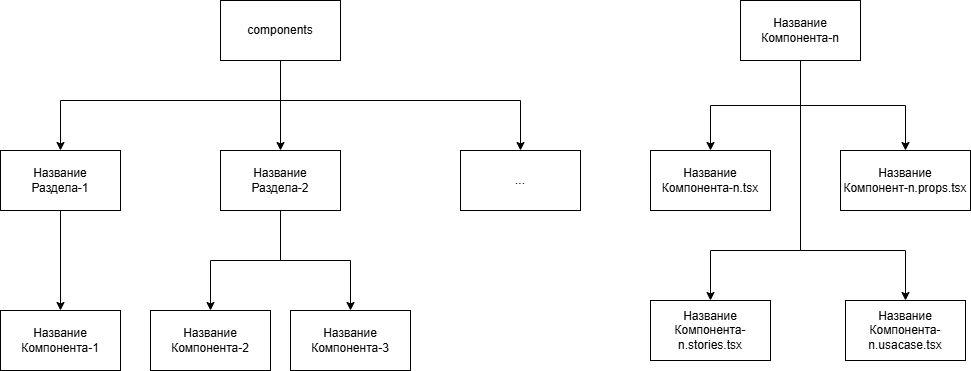

The diagram above was exported from draw.io. Its source (the exported page's mxGraphModel, read from the mxfile embedded in the PNG):
<mxGraphModel dx="873" dy="514" grid="1" gridSize="10" guides="1" tooltips="1" connect="1" arrows="1" fold="1" page="1" pageScale="1" pageWidth="827" pageHeight="1169" math="0" shadow="0">
  <root>
    <mxCell id="0" />
    <mxCell id="1" parent="0" />
    <mxCell id="CSP3J_3SrnQQJkGvctgL-3" style="edgeStyle=orthogonalEdgeStyle;rounded=0;orthogonalLoop=1;jettySize=auto;html=1;entryX=0.5;entryY=0;entryDx=0;entryDy=0;" parent="1" source="CSP3J_3SrnQQJkGvctgL-1" target="CSP3J_3SrnQQJkGvctgL-2" edge="1">
      <mxGeometry relative="1" as="geometry">
        <Array as="points">
          <mxPoint x="300" y="410" />
          <mxPoint x="80" y="410" />
        </Array>
      </mxGeometry>
    </mxCell>
    <mxCell id="CSP3J_3SrnQQJkGvctgL-5" style="edgeStyle=orthogonalEdgeStyle;rounded=0;orthogonalLoop=1;jettySize=auto;html=1;" parent="1" source="CSP3J_3SrnQQJkGvctgL-1" target="CSP3J_3SrnQQJkGvctgL-4" edge="1">
      <mxGeometry relative="1" as="geometry" />
    </mxCell>
    <mxCell id="CSP3J_3SrnQQJkGvctgL-7" style="edgeStyle=orthogonalEdgeStyle;rounded=0;orthogonalLoop=1;jettySize=auto;html=1;" parent="1" source="CSP3J_3SrnQQJkGvctgL-1" target="CSP3J_3SrnQQJkGvctgL-6" edge="1">
      <mxGeometry relative="1" as="geometry">
        <Array as="points">
          <mxPoint x="300" y="410" />
          <mxPoint x="540" y="410" />
        </Array>
      </mxGeometry>
    </mxCell>
    <mxCell id="CSP3J_3SrnQQJkGvctgL-1" value="components" style="rounded=0;whiteSpace=wrap;html=1;" parent="1" vertex="1">
      <mxGeometry x="240" y="310" width="120" height="60" as="geometry" />
    </mxCell>
    <mxCell id="CSP3J_3SrnQQJkGvctgL-13" style="edgeStyle=orthogonalEdgeStyle;rounded=0;orthogonalLoop=1;jettySize=auto;html=1;" parent="1" source="CSP3J_3SrnQQJkGvctgL-2" target="CSP3J_3SrnQQJkGvctgL-8" edge="1">
      <mxGeometry relative="1" as="geometry" />
    </mxCell>
    <mxCell id="CSP3J_3SrnQQJkGvctgL-2" value="Название&lt;div&gt;Раздела-1&lt;/div&gt;" style="rounded=0;whiteSpace=wrap;html=1;" parent="1" vertex="1">
      <mxGeometry x="20" y="460" width="120" height="60" as="geometry" />
    </mxCell>
    <mxCell id="CSP3J_3SrnQQJkGvctgL-11" style="edgeStyle=orthogonalEdgeStyle;rounded=0;orthogonalLoop=1;jettySize=auto;html=1;entryX=0.5;entryY=0;entryDx=0;entryDy=0;" parent="1" source="CSP3J_3SrnQQJkGvctgL-4" target="CSP3J_3SrnQQJkGvctgL-9" edge="1">
      <mxGeometry relative="1" as="geometry" />
    </mxCell>
    <mxCell id="CSP3J_3SrnQQJkGvctgL-12" style="edgeStyle=orthogonalEdgeStyle;rounded=0;orthogonalLoop=1;jettySize=auto;html=1;entryX=0.5;entryY=0;entryDx=0;entryDy=0;" parent="1" source="CSP3J_3SrnQQJkGvctgL-4" target="CSP3J_3SrnQQJkGvctgL-10" edge="1">
      <mxGeometry relative="1" as="geometry" />
    </mxCell>
    <mxCell id="CSP3J_3SrnQQJkGvctgL-4" value="Название&lt;div&gt;Раздела-2&lt;/div&gt;" style="rounded=0;whiteSpace=wrap;html=1;" parent="1" vertex="1">
      <mxGeometry x="240" y="460" width="120" height="60" as="geometry" />
    </mxCell>
    <mxCell id="CSP3J_3SrnQQJkGvctgL-6" value="..." style="rounded=0;whiteSpace=wrap;html=1;" parent="1" vertex="1">
      <mxGeometry x="480" y="460" width="120" height="60" as="geometry" />
    </mxCell>
    <mxCell id="CSP3J_3SrnQQJkGvctgL-8" value="Название&lt;div&gt;Компонента-1&lt;/div&gt;" style="rounded=0;whiteSpace=wrap;html=1;" parent="1" vertex="1">
      <mxGeometry x="20" y="620" width="120" height="60" as="geometry" />
    </mxCell>
    <mxCell id="CSP3J_3SrnQQJkGvctgL-9" value="Название&lt;div&gt;Компонента-2&lt;/div&gt;" style="rounded=0;whiteSpace=wrap;html=1;" parent="1" vertex="1">
      <mxGeometry x="170" y="620" width="120" height="60" as="geometry" />
    </mxCell>
    <mxCell id="CSP3J_3SrnQQJkGvctgL-10" value="Название Компонента-3" style="rounded=0;whiteSpace=wrap;html=1;" parent="1" vertex="1">
      <mxGeometry x="310" y="620" width="120" height="60" as="geometry" />
    </mxCell>
    <mxCell id="CSP3J_3SrnQQJkGvctgL-17" style="edgeStyle=orthogonalEdgeStyle;rounded=0;orthogonalLoop=1;jettySize=auto;html=1;entryX=0.5;entryY=0;entryDx=0;entryDy=0;" parent="1" source="CSP3J_3SrnQQJkGvctgL-14" target="CSP3J_3SrnQQJkGvctgL-15" edge="1">
      <mxGeometry relative="1" as="geometry" />
    </mxCell>
    <mxCell id="CSP3J_3SrnQQJkGvctgL-18" style="edgeStyle=orthogonalEdgeStyle;rounded=0;orthogonalLoop=1;jettySize=auto;html=1;entryX=0.5;entryY=0;entryDx=0;entryDy=0;" parent="1" source="CSP3J_3SrnQQJkGvctgL-14" target="CSP3J_3SrnQQJkGvctgL-16" edge="1">
      <mxGeometry relative="1" as="geometry" />
    </mxCell>
    <mxCell id="8ZHDNbTMKWqrRHIv8HhO-3" style="edgeStyle=orthogonalEdgeStyle;rounded=0;orthogonalLoop=1;jettySize=auto;html=1;entryX=0.5;entryY=0;entryDx=0;entryDy=0;" edge="1" parent="1" source="CSP3J_3SrnQQJkGvctgL-14" target="8ZHDNbTMKWqrRHIv8HhO-1">
      <mxGeometry relative="1" as="geometry">
        <Array as="points">
          <mxPoint x="820" y="560" />
          <mxPoint x="730" y="560" />
        </Array>
      </mxGeometry>
    </mxCell>
    <mxCell id="8ZHDNbTMKWqrRHIv8HhO-4" style="edgeStyle=orthogonalEdgeStyle;rounded=0;orthogonalLoop=1;jettySize=auto;html=1;entryX=0.5;entryY=0;entryDx=0;entryDy=0;" edge="1" parent="1" source="CSP3J_3SrnQQJkGvctgL-14" target="8ZHDNbTMKWqrRHIv8HhO-2">
      <mxGeometry relative="1" as="geometry">
        <Array as="points">
          <mxPoint x="820" y="560" />
          <mxPoint x="925" y="560" />
        </Array>
      </mxGeometry>
    </mxCell>
    <mxCell id="CSP3J_3SrnQQJkGvctgL-14" value="Название&lt;div&gt;Компонента-n&lt;/div&gt;" style="rounded=0;whiteSpace=wrap;html=1;" parent="1" vertex="1">
      <mxGeometry x="760" y="310" width="120" height="60" as="geometry" />
    </mxCell>
    <mxCell id="CSP3J_3SrnQQJkGvctgL-15" value="Название&lt;div&gt;Компонента-n.tsx&lt;/div&gt;" style="rounded=0;whiteSpace=wrap;html=1;" parent="1" vertex="1">
      <mxGeometry x="670" y="460" width="120" height="60" as="geometry" />
    </mxCell>
    <mxCell id="CSP3J_3SrnQQJkGvctgL-16" value="&lt;div&gt;Название&lt;/div&gt;Компонент-n.props.tsx" style="rounded=0;whiteSpace=wrap;html=1;" parent="1" vertex="1">
      <mxGeometry x="860" y="460" width="130" height="60" as="geometry" />
    </mxCell>
    <mxCell id="8ZHDNbTMKWqrRHIv8HhO-1" value="Название Компонента-n.stories.tsx" style="rounded=0;whiteSpace=wrap;html=1;" vertex="1" parent="1">
      <mxGeometry x="670" y="610" width="120" height="60" as="geometry" />
    </mxCell>
    <mxCell id="8ZHDNbTMKWqrRHIv8HhO-2" value="Название Компонента-n.usacase.tsx" style="rounded=0;whiteSpace=wrap;html=1;" vertex="1" parent="1">
      <mxGeometry x="865" y="610" width="120" height="60" as="geometry" />
    </mxCell>
  </root>
</mxGraphModel>